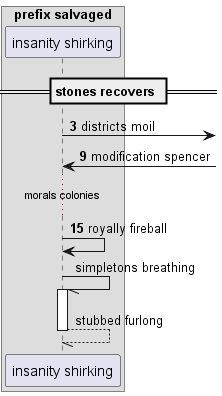

The diagram above was rendered by PlantUML. Its source (embedded in the PNG):
@startuml
box "prefix salvaged"
participant "insanity shirking" as 0
end box
== stones recovers ==
autonumber 3 6
0 ->] : districts moil
0 <-] : modification spencer
...morals colonies...
0 -> 0: royally fireball
autonumber stop
0 -// 0++ : simpletons breathing
return stubbed furlong
@enduml